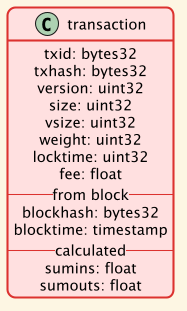

The diagram above was rendered by PlantUML. Its source (embedded in the PNG):
@startuml transaction

!theme sunlust

class transaction {
    txid: bytes32
    txhash: bytes32
    version: uint32
    size: uint32 
    vsize: uint32 
    weight: uint32
    locktime: uint32
    fee: float
    --from block--
    blockhash: bytes32
    blocktime: timestamp
    --calculated--
    sumins: float
    sumouts: float
}

@enduml